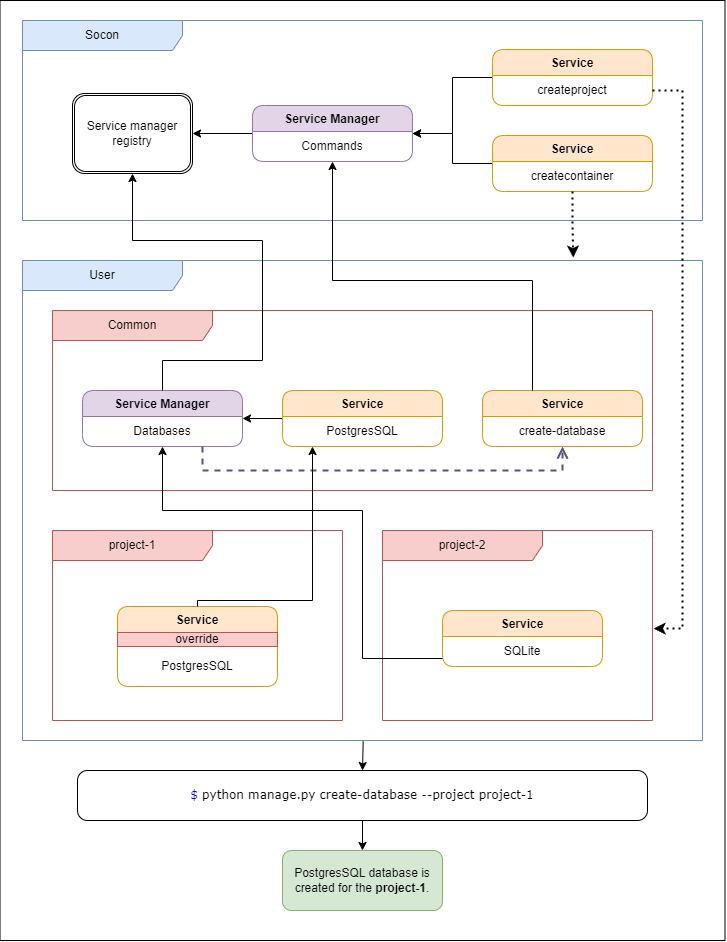

The diagram above was exported from draw.io. Its source (the exported page's mxGraphModel, read from the mxfile embedded in the PNG):
<mxGraphModel dx="1715" dy="990" grid="1" gridSize="10" guides="1" tooltips="1" connect="1" arrows="1" fold="1" page="1" pageScale="1" pageWidth="827" pageHeight="1169" math="0" shadow="0">
  <root>
    <mxCell id="0" />
    <mxCell id="1" parent="0" />
    <mxCell id="U4hEUqa8BRm8OjybA4gc-95" value="" style="rounded=0;whiteSpace=wrap;html=1;" vertex="1" parent="1">
      <mxGeometry x="57.5" y="60" width="725" height="940" as="geometry" />
    </mxCell>
    <mxCell id="U4hEUqa8BRm8OjybA4gc-11" value="Socon" style="shape=umlFrame;whiteSpace=wrap;html=1;pointerEvents=0;recursiveResize=0;container=1;collapsible=0;width=160;fillColor=#dae8fc;fillStyle=solid;swimlaneFillColor=default;strokeColor=#6c8ebf;" vertex="1" parent="1">
      <mxGeometry x="80" y="80" width="680" height="200" as="geometry" />
    </mxCell>
    <mxCell id="U4hEUqa8BRm8OjybA4gc-22" value="Service manager registry" style="shape=ext;double=1;rounded=1;whiteSpace=wrap;html=1;" vertex="1" parent="U4hEUqa8BRm8OjybA4gc-11">
      <mxGeometry x="50" y="73" width="120" height="80" as="geometry" />
    </mxCell>
    <mxCell id="U4hEUqa8BRm8OjybA4gc-25" style="edgeStyle=orthogonalEdgeStyle;rounded=0;orthogonalLoop=1;jettySize=auto;html=1;entryX=1;entryY=0.5;entryDx=0;entryDy=0;" edge="1" parent="U4hEUqa8BRm8OjybA4gc-11" source="U4hEUqa8BRm8OjybA4gc-17" target="U4hEUqa8BRm8OjybA4gc-22">
      <mxGeometry relative="1" as="geometry" />
    </mxCell>
    <mxCell id="U4hEUqa8BRm8OjybA4gc-17" value="Service Manager" style="swimlane;fontStyle=1;align=center;verticalAlign=top;childLayout=stackLayout;horizontal=1;startSize=26;horizontalStack=0;resizeParent=1;resizeParentMax=0;resizeLast=0;collapsible=1;marginBottom=0;whiteSpace=wrap;html=1;rounded=1;fillColor=#e1d5e7;strokeColor=#9673a6;" vertex="1" parent="U4hEUqa8BRm8OjybA4gc-11">
      <mxGeometry x="230" y="85" width="160" height="56" as="geometry" />
    </mxCell>
    <mxCell id="U4hEUqa8BRm8OjybA4gc-19" value="Commands" style="text;html=1;strokeColor=none;fillColor=none;align=center;verticalAlign=middle;whiteSpace=wrap;rounded=0;" vertex="1" parent="U4hEUqa8BRm8OjybA4gc-17">
      <mxGeometry y="26" width="160" height="30" as="geometry" />
    </mxCell>
    <mxCell id="U4hEUqa8BRm8OjybA4gc-47" style="edgeStyle=orthogonalEdgeStyle;rounded=0;orthogonalLoop=1;jettySize=auto;html=1;" edge="1" parent="U4hEUqa8BRm8OjybA4gc-11" source="U4hEUqa8BRm8OjybA4gc-41" target="U4hEUqa8BRm8OjybA4gc-17">
      <mxGeometry relative="1" as="geometry" />
    </mxCell>
    <mxCell id="U4hEUqa8BRm8OjybA4gc-41" value="Service" style="swimlane;fontStyle=1;align=center;verticalAlign=top;childLayout=stackLayout;horizontal=1;startSize=26;horizontalStack=0;resizeParent=1;resizeParentMax=0;resizeLast=0;collapsible=1;marginBottom=0;whiteSpace=wrap;html=1;rounded=1;fillColor=#ffe6cc;strokeColor=#d79b00;" vertex="1" parent="U4hEUqa8BRm8OjybA4gc-11">
      <mxGeometry x="470" y="29" width="160" height="56" as="geometry" />
    </mxCell>
    <mxCell id="U4hEUqa8BRm8OjybA4gc-42" value="createproject" style="text;html=1;strokeColor=none;fillColor=none;align=center;verticalAlign=middle;whiteSpace=wrap;rounded=0;" vertex="1" parent="U4hEUqa8BRm8OjybA4gc-41">
      <mxGeometry y="26" width="160" height="30" as="geometry" />
    </mxCell>
    <mxCell id="U4hEUqa8BRm8OjybA4gc-48" style="edgeStyle=orthogonalEdgeStyle;rounded=0;orthogonalLoop=1;jettySize=auto;html=1;" edge="1" parent="U4hEUqa8BRm8OjybA4gc-11" source="U4hEUqa8BRm8OjybA4gc-45" target="U4hEUqa8BRm8OjybA4gc-17">
      <mxGeometry relative="1" as="geometry" />
    </mxCell>
    <mxCell id="U4hEUqa8BRm8OjybA4gc-45" value="Service" style="swimlane;fontStyle=1;align=center;verticalAlign=top;childLayout=stackLayout;horizontal=1;startSize=26;horizontalStack=0;resizeParent=1;resizeParentMax=0;resizeLast=0;collapsible=1;marginBottom=0;whiteSpace=wrap;html=1;rounded=1;fillColor=#ffe6cc;strokeColor=#d79b00;" vertex="1" parent="U4hEUqa8BRm8OjybA4gc-11">
      <mxGeometry x="470" y="115" width="160" height="56" as="geometry" />
    </mxCell>
    <mxCell id="U4hEUqa8BRm8OjybA4gc-46" value="createcontainer" style="text;html=1;strokeColor=none;fillColor=none;align=center;verticalAlign=middle;whiteSpace=wrap;rounded=0;" vertex="1" parent="U4hEUqa8BRm8OjybA4gc-45">
      <mxGeometry y="26" width="160" height="30" as="geometry" />
    </mxCell>
    <mxCell id="U4hEUqa8BRm8OjybA4gc-12" value="User" style="shape=umlFrame;whiteSpace=wrap;html=1;pointerEvents=0;recursiveResize=0;container=1;collapsible=0;width=160;fillColor=#dae8fc;fillStyle=solid;swimlaneFillColor=default;strokeColor=#6c8ebf;" vertex="1" parent="1">
      <mxGeometry x="80" y="320" width="680" height="480" as="geometry" />
    </mxCell>
    <mxCell id="U4hEUqa8BRm8OjybA4gc-27" value="Common" style="shape=umlFrame;whiteSpace=wrap;html=1;pointerEvents=0;recursiveResize=0;container=1;collapsible=0;width=160;fillColor=#f8cecc;fillStyle=solid;swimlaneFillColor=default;strokeColor=#b85450;" vertex="1" parent="U4hEUqa8BRm8OjybA4gc-12">
      <mxGeometry x="30" y="50" width="600" height="180" as="geometry" />
    </mxCell>
    <mxCell id="U4hEUqa8BRm8OjybA4gc-38" value="Service Manager" style="swimlane;fontStyle=1;align=center;verticalAlign=top;childLayout=stackLayout;horizontal=1;startSize=26;horizontalStack=0;resizeParent=1;resizeParentMax=0;resizeLast=0;collapsible=1;marginBottom=0;whiteSpace=wrap;html=1;rounded=1;fillColor=#e1d5e7;strokeColor=#9673a6;" vertex="1" parent="U4hEUqa8BRm8OjybA4gc-27">
      <mxGeometry x="30" y="80" width="160" height="56" as="geometry">
        <mxRectangle x="30" y="70" width="140" height="30" as="alternateBounds" />
      </mxGeometry>
    </mxCell>
    <mxCell id="U4hEUqa8BRm8OjybA4gc-39" value="Databases" style="text;html=1;strokeColor=none;fillColor=none;align=center;verticalAlign=middle;whiteSpace=wrap;rounded=0;" vertex="1" parent="U4hEUqa8BRm8OjybA4gc-38">
      <mxGeometry y="26" width="160" height="30" as="geometry" />
    </mxCell>
    <mxCell id="U4hEUqa8BRm8OjybA4gc-49" value="Service" style="swimlane;fontStyle=1;align=center;verticalAlign=top;childLayout=stackLayout;horizontal=1;startSize=26;horizontalStack=0;resizeParent=1;resizeParentMax=0;resizeLast=0;collapsible=1;marginBottom=0;whiteSpace=wrap;html=1;rounded=1;fillColor=#ffe6cc;strokeColor=#d79b00;" vertex="1" parent="U4hEUqa8BRm8OjybA4gc-27">
      <mxGeometry x="430" y="80" width="160" height="56" as="geometry" />
    </mxCell>
    <mxCell id="U4hEUqa8BRm8OjybA4gc-50" value="create-database" style="text;html=1;strokeColor=none;fillColor=none;align=center;verticalAlign=middle;whiteSpace=wrap;rounded=0;" vertex="1" parent="U4hEUqa8BRm8OjybA4gc-49">
      <mxGeometry y="26" width="160" height="30" as="geometry" />
    </mxCell>
    <mxCell id="U4hEUqa8BRm8OjybA4gc-59" style="edgeStyle=orthogonalEdgeStyle;rounded=0;orthogonalLoop=1;jettySize=auto;html=1;" edge="1" parent="U4hEUqa8BRm8OjybA4gc-27" source="U4hEUqa8BRm8OjybA4gc-54" target="U4hEUqa8BRm8OjybA4gc-38">
      <mxGeometry relative="1" as="geometry" />
    </mxCell>
    <mxCell id="U4hEUqa8BRm8OjybA4gc-54" value="Service" style="swimlane;fontStyle=1;align=center;verticalAlign=top;childLayout=stackLayout;horizontal=1;startSize=26;horizontalStack=0;resizeParent=1;resizeParentMax=0;resizeLast=0;collapsible=1;marginBottom=0;whiteSpace=wrap;html=1;rounded=1;fillColor=#ffe6cc;strokeColor=#d79b00;" vertex="1" parent="U4hEUqa8BRm8OjybA4gc-27">
      <mxGeometry x="230" y="80" width="160" height="56" as="geometry" />
    </mxCell>
    <mxCell id="U4hEUqa8BRm8OjybA4gc-55" value="PostgresSQL" style="text;html=1;strokeColor=none;fillColor=none;align=center;verticalAlign=middle;whiteSpace=wrap;rounded=0;" vertex="1" parent="U4hEUqa8BRm8OjybA4gc-54">
      <mxGeometry y="26" width="160" height="30" as="geometry" />
    </mxCell>
    <mxCell id="U4hEUqa8BRm8OjybA4gc-80" value="" style="endArrow=open;startArrow=none;endFill=0;startFill=0;endSize=8;html=1;verticalAlign=bottom;labelBackgroundColor=none;strokeWidth=2;rounded=0;exitX=0.75;exitY=1;exitDx=0;exitDy=0;entryX=0.5;entryY=1;entryDx=0;entryDy=0;fillColor=#d0cee2;strokeColor=#56517e;dashed=1;" edge="1" parent="U4hEUqa8BRm8OjybA4gc-27" source="U4hEUqa8BRm8OjybA4gc-39" target="U4hEUqa8BRm8OjybA4gc-50">
      <mxGeometry width="160" relative="1" as="geometry">
        <mxPoint x="140" y="180" as="sourcePoint" />
        <mxPoint x="300" y="180" as="targetPoint" />
        <Array as="points">
          <mxPoint x="150" y="160" />
          <mxPoint x="510" y="160" />
        </Array>
      </mxGeometry>
    </mxCell>
    <mxCell id="U4hEUqa8BRm8OjybA4gc-32" value="project-1" style="shape=umlFrame;whiteSpace=wrap;html=1;pointerEvents=0;recursiveResize=0;container=1;collapsible=0;width=160;fillColor=#f8cecc;fillStyle=solid;swimlaneFillColor=default;strokeColor=#b85450;" vertex="1" parent="U4hEUqa8BRm8OjybA4gc-12">
      <mxGeometry x="30" y="270" width="290" height="190" as="geometry" />
    </mxCell>
    <mxCell id="U4hEUqa8BRm8OjybA4gc-60" value="Service" style="swimlane;fontStyle=1;align=center;verticalAlign=top;childLayout=stackLayout;horizontal=1;startSize=26;horizontalStack=0;resizeParent=1;resizeParentMax=0;resizeLast=0;collapsible=1;marginBottom=0;whiteSpace=wrap;html=1;rounded=1;fillColor=#ffe6cc;strokeColor=#d79b00;" vertex="1" parent="U4hEUqa8BRm8OjybA4gc-32">
      <mxGeometry x="65" y="76" width="160" height="80" as="geometry" />
    </mxCell>
    <mxCell id="U4hEUqa8BRm8OjybA4gc-94" value="override" style="text;html=1;strokeColor=#b85450;fillColor=#f8cecc;align=center;verticalAlign=middle;whiteSpace=wrap;rounded=0;" vertex="1" parent="U4hEUqa8BRm8OjybA4gc-60">
      <mxGeometry y="26" width="160" height="14" as="geometry" />
    </mxCell>
    <mxCell id="U4hEUqa8BRm8OjybA4gc-61" value="PostgresSQL" style="text;html=1;strokeColor=none;fillColor=none;align=center;verticalAlign=middle;whiteSpace=wrap;rounded=0;" vertex="1" parent="U4hEUqa8BRm8OjybA4gc-60">
      <mxGeometry y="40" width="160" height="40" as="geometry" />
    </mxCell>
    <mxCell id="U4hEUqa8BRm8OjybA4gc-37" value="project-2" style="shape=umlFrame;whiteSpace=wrap;html=1;pointerEvents=0;recursiveResize=0;container=1;collapsible=0;width=160;fillColor=#f8cecc;fillStyle=solid;swimlaneFillColor=default;strokeColor=#b85450;" vertex="1" parent="U4hEUqa8BRm8OjybA4gc-12">
      <mxGeometry x="360" y="270" width="270" height="190" as="geometry" />
    </mxCell>
    <mxCell id="U4hEUqa8BRm8OjybA4gc-62" value="Service" style="swimlane;fontStyle=1;align=center;verticalAlign=top;childLayout=stackLayout;horizontal=1;startSize=26;horizontalStack=0;resizeParent=1;resizeParentMax=0;resizeLast=0;collapsible=1;marginBottom=0;whiteSpace=wrap;html=1;rounded=1;fillColor=#ffe6cc;strokeColor=#d79b00;" vertex="1" parent="U4hEUqa8BRm8OjybA4gc-37">
      <mxGeometry x="60" y="80" width="160" height="56" as="geometry" />
    </mxCell>
    <mxCell id="U4hEUqa8BRm8OjybA4gc-63" value="SQLite" style="text;html=1;strokeColor=none;fillColor=none;align=center;verticalAlign=middle;whiteSpace=wrap;rounded=0;" vertex="1" parent="U4hEUqa8BRm8OjybA4gc-62">
      <mxGeometry y="26" width="160" height="30" as="geometry" />
    </mxCell>
    <mxCell id="U4hEUqa8BRm8OjybA4gc-67" style="edgeStyle=orthogonalEdgeStyle;rounded=0;orthogonalLoop=1;jettySize=auto;html=1;entryX=0.5;entryY=1;entryDx=0;entryDy=0;" edge="1" parent="U4hEUqa8BRm8OjybA4gc-12" source="U4hEUqa8BRm8OjybA4gc-62" target="U4hEUqa8BRm8OjybA4gc-39">
      <mxGeometry relative="1" as="geometry">
        <Array as="points">
          <mxPoint x="340" y="398" />
          <mxPoint x="340" y="250" />
          <mxPoint x="140" y="250" />
        </Array>
      </mxGeometry>
    </mxCell>
    <mxCell id="U4hEUqa8BRm8OjybA4gc-69" style="edgeStyle=orthogonalEdgeStyle;rounded=0;orthogonalLoop=1;jettySize=auto;html=1;" edge="1" parent="U4hEUqa8BRm8OjybA4gc-12" source="U4hEUqa8BRm8OjybA4gc-60" target="U4hEUqa8BRm8OjybA4gc-55">
      <mxGeometry relative="1" as="geometry">
        <Array as="points">
          <mxPoint x="175" y="340" />
          <mxPoint x="290" y="340" />
        </Array>
      </mxGeometry>
    </mxCell>
    <mxCell id="U4hEUqa8BRm8OjybA4gc-40" style="edgeStyle=orthogonalEdgeStyle;rounded=0;orthogonalLoop=1;jettySize=auto;html=1;entryX=0.5;entryY=1;entryDx=0;entryDy=0;exitX=0.5;exitY=0;exitDx=0;exitDy=0;" edge="1" parent="1" source="U4hEUqa8BRm8OjybA4gc-38" target="U4hEUqa8BRm8OjybA4gc-22">
      <mxGeometry relative="1" as="geometry">
        <Array as="points">
          <mxPoint x="220" y="420" />
          <mxPoint x="320" y="420" />
          <mxPoint x="320" y="300" />
          <mxPoint x="190" y="300" />
        </Array>
      </mxGeometry>
    </mxCell>
    <mxCell id="U4hEUqa8BRm8OjybA4gc-51" style="edgeStyle=orthogonalEdgeStyle;rounded=0;orthogonalLoop=1;jettySize=auto;html=1;entryX=0.5;entryY=1;entryDx=0;entryDy=0;" edge="1" parent="1" source="U4hEUqa8BRm8OjybA4gc-49" target="U4hEUqa8BRm8OjybA4gc-19">
      <mxGeometry relative="1" as="geometry">
        <Array as="points">
          <mxPoint x="590" y="340" />
          <mxPoint x="390" y="340" />
        </Array>
      </mxGeometry>
    </mxCell>
    <mxCell id="U4hEUqa8BRm8OjybA4gc-71" value="" style="endArrow=classic;html=1;rounded=0;entryX=0.5;entryY=0;entryDx=0;entryDy=0;exitX=0.501;exitY=1.002;exitDx=0;exitDy=0;exitPerimeter=0;" edge="1" parent="1" source="U4hEUqa8BRm8OjybA4gc-12" target="U4hEUqa8BRm8OjybA4gc-85">
      <mxGeometry width="50" height="50" relative="1" as="geometry">
        <mxPoint x="420" y="830" as="sourcePoint" />
        <mxPoint x="420" y="860" as="targetPoint" />
      </mxGeometry>
    </mxCell>
    <mxCell id="U4hEUqa8BRm8OjybA4gc-81" style="edgeStyle=orthogonalEdgeStyle;rounded=0;orthogonalLoop=1;jettySize=auto;html=1;entryX=0.81;entryY=-0.006;entryDx=0;entryDy=0;entryPerimeter=0;fillColor=#f5f5f5;strokeColor=#000000;dashed=1;dashPattern=1 2;strokeWidth=2;" edge="1" parent="1" source="U4hEUqa8BRm8OjybA4gc-45" target="U4hEUqa8BRm8OjybA4gc-12">
      <mxGeometry relative="1" as="geometry" />
    </mxCell>
    <mxCell id="U4hEUqa8BRm8OjybA4gc-82" style="edgeStyle=orthogonalEdgeStyle;rounded=0;orthogonalLoop=1;jettySize=auto;html=1;entryX=1.004;entryY=0.516;entryDx=0;entryDy=0;entryPerimeter=0;fillColor=#dae8fc;strokeColor=#000000;strokeWidth=2;dashed=1;dashPattern=1 2;" edge="1" parent="1" source="U4hEUqa8BRm8OjybA4gc-42" target="U4hEUqa8BRm8OjybA4gc-37">
      <mxGeometry relative="1" as="geometry">
        <Array as="points">
          <mxPoint x="740" y="150" />
          <mxPoint x="740" y="688" />
        </Array>
      </mxGeometry>
    </mxCell>
    <mxCell id="U4hEUqa8BRm8OjybA4gc-93" style="edgeStyle=orthogonalEdgeStyle;rounded=0;orthogonalLoop=1;jettySize=auto;html=1;entryX=0.5;entryY=0;entryDx=0;entryDy=0;" edge="1" parent="1" source="U4hEUqa8BRm8OjybA4gc-85" target="U4hEUqa8BRm8OjybA4gc-91">
      <mxGeometry relative="1" as="geometry" />
    </mxCell>
    <mxCell id="U4hEUqa8BRm8OjybA4gc-85" value="&lt;font face=&quot;Verdana&quot;&gt;&lt;font style=&quot;border-color: var(--border-color);&quot; color=&quot;#0008ff&quot;&gt;$&lt;/font&gt;&amp;nbsp;python manage.py create-database --project project-1&lt;/font&gt;" style="html=1;dashed=0;rounded=1;absoluteArcSize=1;arcSize=20;verticalAlign=middle;align=center;whiteSpace=wrap;" vertex="1" parent="1">
      <mxGeometry x="135" y="830" width="570" height="50" as="geometry" />
    </mxCell>
    <mxCell id="U4hEUqa8BRm8OjybA4gc-91" value="PostgresSQL database is created for the &lt;b&gt;project-1&lt;/b&gt;." style="rounded=1;whiteSpace=wrap;html=1;fillColor=#d5e8d4;strokeColor=#82b366;" vertex="1" parent="1">
      <mxGeometry x="340" y="910" width="160" height="60" as="geometry" />
    </mxCell>
  </root>
</mxGraphModel>